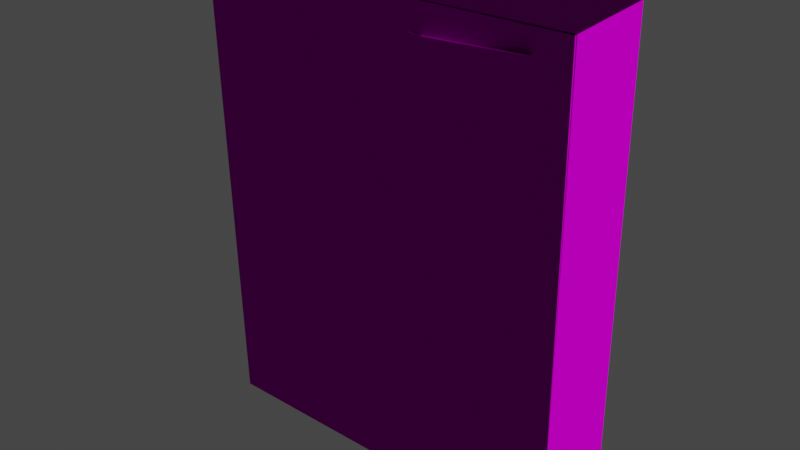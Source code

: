 # Source: EscapeGateLeft.blend  (saved by Blender 2.90.8; exported with 4.5.12 LTS)
import bpy
from mathutils import Matrix  # noqa: F401  (used for matrix-valued properties, if any)

bpy.ops.wm.read_factory_settings(use_empty=True)
scene = bpy.context.scene
scene.name = 'Scene'

# ---- collections
col_collection = bpy.data.collections.new('Collection'); scene.collection.children.link(col_collection)

# ---- images (referenced by path relative to the original .blend; pixels are not part of the script)
import os
ASSET_DIR = os.environ.get("B2B_ASSET_DIR", "")  # directory of the original .blend (textures are referenced by path, not embedded)
HERE = os.path.dirname(os.path.abspath(__file__))  # packed textures are extracted next to this script under _unpacked/

def load_image(name, relpath, width, height, colorspace="sRGB"):
    """Load a texture the original file referenced (path relative to the .blend, or extracted next to this script)."""
    p = next((c for c in (os.path.join(HERE, relpath), os.path.join(ASSET_DIR, relpath)) if relpath and os.path.exists(c)), "")
    if p:
        img = bpy.data.images.load(p, check_existing=True)
        img.name = name
    else:  # same state as the original file: an image datablock whose file is absent (Cycles renders it pink)
        img = bpy.data.images.new(name, width, height)
        img.source = "FILE"
        img.filepath = "//" + (relpath or name)
    img.colorspace_settings.name = colorspace
    return img
img_th_containment_doors_jpg = load_image('th_containment_doors.jpg', 'th_containment_doors.jpg', 1024, 1024, 'sRGB')
img_th_door_jpg = load_image('th_door.jpg', 'th_door.jpg', 1024, 1024, 'sRGB')

# ---- materials (node trees are filled in below, after node groups)
mat_material01_001 = bpy.data.materials.new('Material01.001')
mat_material01_001.use_transparent_shadow = False
mat_material01_001.roughness = 1.0
mat_material01_001.specular_intensity = 0.0
mat_material_1 = bpy.data.materials.new('material_1')
mat_material_1.use_transparent_shadow = False
mat_material_1.diffuse_color = (1.0, 1.0, 1.0, 1.0)
mat_material_1.roughness = 0.8879
mat_material_1.specular_intensity = 0.0

# ---- material node trees
mat_material01_001.use_nodes = True; mat_material01_001.node_tree.nodes.clear()
_N = mat_material01_001.node_tree.nodes; _L = mat_material01_001.node_tree.links
n0 = _N.new('ShaderNodeBsdfPrincipled'); n0.name = 'Principled BSDF'; n0.location = (10, 300)
n0.distribution = 'GGX'
n0.subsurface_method = 'BURLEY'
n0.inputs[2].default_value = 1.0
n0.inputs[3].default_value = 1.45
n0.inputs[13].default_value = 0.0
n0.inputs[27].default_value = (0.0, 0.0, 0.0, 1.0)
n0.inputs[28].default_value = 1.0
n1 = _N.new('ShaderNodeOutputMaterial'); n1.name = 'Material Output'; n1.location = (300, 300)
n2 = _N.new('ShaderNodeTexImage'); n2.name = 'Image Texture'; n2.location = (-300, 600)
n2.image = img_th_containment_doors_jpg
_L.new(n0.outputs[0], n1.inputs[0])
_L.new(n2.outputs[0], n0.inputs[0])
n1.is_active_output = True
mat_material_1.use_nodes = True; mat_material_1.node_tree.nodes.clear()
_N = mat_material_1.node_tree.nodes; _L = mat_material_1.node_tree.links
n0 = _N.new('ShaderNodeBsdfPrincipled'); n0.name = 'Principled BSDF'; n0.location = (10, 300)
n0.distribution = 'GGX'
n0.subsurface_method = 'BURLEY'
n0.inputs[2].default_value = 0.8879
n0.inputs[3].default_value = 1.45
n0.inputs[13].default_value = 0.0
n0.inputs[27].default_value = (0.0, 0.0, 0.0, 1.0)
n0.inputs[28].default_value = 1.0
n1 = _N.new('ShaderNodeOutputMaterial'); n1.name = 'Material Output'; n1.location = (300, 300)
n2 = _N.new('ShaderNodeTexImage'); n2.name = 'Image Texture'; n2.location = (-300, 600)
n2.image = img_th_door_jpg
_L.new(n0.outputs[0], n1.inputs[0])
_L.new(n2.outputs[0], n0.inputs[0])
n1.is_active_output = True

# ---- world
world_world = bpy.data.worlds.new('World'); scene.world = world_world
world_world.use_nodes = True; world_world.node_tree.nodes.clear()
_N = world_world.node_tree.nodes; _L = world_world.node_tree.links
n0 = _N.new('ShaderNodeOutputWorld'); n0.name = 'World Output'; n0.location = (300, 300)
n1 = _N.new('ShaderNodeBackground'); n1.name = 'Background'; n1.location = (10, 300)
n1.inputs[0].default_value = (0.05088, 0.05088, 0.05088, 1.0)
_L.new(n1.outputs[0], n0.inputs[0])
n0.is_active_output = True
world_world.color = (0.05088, 0.05088, 0.05088)
world_world.use_sun_shadow = False
world_world.sun_shadow_jitter_overblur = 0.0

# ---- meshes
me_contdoorleft = bpy.data.meshes.new('ContDoorLeft')
me_contdoorleft.from_pydata([(3.264, 0.503, -0.3304), (3.989, 1.026, -0.2979), (4.462, 0.5025, -0.2792), (3.969, 4.922, -0.2873), (3.242, 5.438, -0.3169), (4.475, 5.521, -0.2658), (3.262, 0.9545, -0.3292), (1.441, 2.573, -0.4023), (0.8082, 2.462, -0.4297), (3.244, 4.988, -0.3182), (1.437, 3.35, -0.4002), (0.8031, 3.455, -0.427), (3.246, 5.439, -0.4135), (0.389, 5.424, -0.5358), (0.3875, 5.827, -0.5352), (4.466, 0.5028, -0.3758), (0.4235, 0.0503, -0.6435), (0.415, 0.4824, -0.5491), (4.468, 0.1074, -0.3758), (1.431, 2.572, -0.1625), (3.959, 4.921, -0.04751), (3.978, 1.026, -0.05807), (1.427, 3.35, -0.1604), (3.234, 4.987, -0.07832), (0.7829, 5.425, -0.1819), (3.232, 5.438, -0.07709), (0.7929, 3.454, -0.1872), (0.808, 0.4901, -0.1952), (3.252, 0.9538, -0.08935), (3.254, 0.5023, -0.09059), (0.798, 2.461, -0.1899), (0.7931, 5.426, -0.4217), (0.8182, 0.4908, -0.4351), (0.4065, 0.0851, -0.2633), (0.4103, 0.4815, -0.4525), (0.3778, 5.825, -0.2494), (0.3851, 5.423, -0.4392), (-0.009176, 5.822, -0.2644), (0.02005, 0.08513, -0.2799), (4.481, 5.521, -0.3624), (0.1679, 0.06428, -0.09444), (0.1387, 5.801, -0.07889), (3.957, 1.024, 0.4496), (3.232, 0.5008, 0.4171), (4.43, 0.5003, 0.4684), (3.21, 5.436, 0.4306), (3.937, 4.92, 0.4602), (4.443, 5.519, 0.4817), (3.212, 4.986, 0.4294), (1.405, 3.348, 0.3473), (0.7712, 3.453, 0.3205), (3.23, 0.9523, 0.4184), (1.409, 2.571, 0.3452), (0.7762, 2.46, 0.3178), (3.206, 5.436, 0.5272), (0.3472, 5.824, 0.4066), (0.3487, 5.421, 0.405), (3.947, 4.921, 0.2204), (1.42, 2.571, 0.1054), (3.967, 1.025, 0.2098), (1.415, 3.349, 0.1075), (0.7714, 5.425, 0.08601), (3.222, 4.987, 0.1896), (3.22, 5.437, 0.1908), (0.7814, 3.454, 0.08067), (3.24, 0.9531, 0.1785), (0.7965, 0.4893, 0.07264), (3.242, 0.5015, 0.1773), (0.7865, 2.46, 0.07798), (0.7611, 5.424, 0.3258), (0.7863, 0.4886, 0.3125), (0.3783, 0.4793, 0.295), (0.3908, 0.08403, 0.1038), (0.3752, 0.08325, 0.3894), (0.362, 5.824, 0.1211), (0.3531, 5.421, 0.3084), (-0.02488, 5.821, 0.1029), (0.00434, 0.08406, 0.08734), (4.441, 5.519, 0.5784), (0.3748, 0.4796, 0.3916), (4.916, 0.04208, 0.5133), (4.905, 5.799, 0.5287), (0.1742, 5.777, 0.5077), (0.2526, 0.03721, 0.4354), (4.893, 5.85, -0.6288), (4.917, 0.1036, -0.6619), (0.1996, 0.02421, -0.6698), (0.1751, 5.838, -0.6675), (0.2444, 0.03633, 0.4353), (0.1978, 0.02154, -0.6865), (4.892, 5.789, 0.5465), (0.1975, 0.02168, -0.6745)], [], [(0, 1, 2), (3, 4, 5), (6, 1, 0), (6, 7, 1), (8, 7, 6), (3, 9, 4), (10, 9, 3), (10, 11, 9), (11, 7, 8), (10, 7, 11), (12, 13, 14), (15, 16, 17), (15, 18, 16), (19, 20, 21), (19, 22, 20), (23, 24, 25), (23, 26, 24), (27, 28, 29), (27, 30, 28), (21, 3, 1), (21, 20, 3), (20, 10, 3), (20, 22, 10), (22, 7, 10), (22, 19, 7), (19, 1, 7), (19, 21, 1), (25, 31, 4), (25, 24, 31), (24, 11, 31), (24, 26, 11), (26, 9, 11), (26, 23, 9), (23, 4, 9), (23, 25, 4), (29, 6, 0), (29, 28, 6), (28, 8, 6), (28, 30, 8), (30, 32, 8), (30, 27, 32), (27, 0, 32), (27, 29, 0), (33, 34, 16), (35, 14, 36), (33, 36, 34), (33, 35, 36), (37, 33, 38), (37, 35, 33), (36, 32, 34), (36, 8, 32), (36, 11, 8), (31, 11, 36), (1, 5, 2), (1, 3, 5), (12, 31, 13), (12, 4, 31), (12, 5, 4), (12, 39, 5), (13, 31, 36), (13, 36, 14), (15, 0, 2), (17, 0, 15), (17, 32, 0), (17, 34, 32), (17, 16, 34), (37, 40, 41), (37, 38, 40), (42, 43, 44), (45, 46, 47), (48, 46, 45), (48, 49, 46), (50, 49, 48), (42, 51, 43), (52, 51, 42), (52, 53, 51), (53, 49, 50), (49, 53, 52), (54, 55, 56), (57, 58, 59), (57, 60, 58), (61, 62, 63), (61, 64, 62), (65, 66, 67), (65, 68, 66), (46, 59, 42), (46, 57, 59), (49, 57, 46), (49, 60, 57), (52, 60, 49), (52, 58, 60), (42, 58, 52), (42, 59, 58), (69, 63, 45), (69, 61, 63), (50, 61, 69), (50, 64, 61), (48, 64, 50), (48, 62, 64), (45, 62, 48), (45, 63, 62), (51, 67, 43), (51, 65, 67), (53, 65, 51), (53, 68, 65), (70, 68, 53), (70, 66, 68), (43, 66, 70), (43, 67, 66), (71, 72, 73), (55, 74, 75), (75, 72, 71), (75, 74, 72), (72, 76, 77), (72, 74, 76), (75, 50, 69), (71, 50, 75), (71, 53, 50), (71, 70, 53), (42, 47, 46), (42, 44, 47), (54, 69, 45), (54, 56, 69), (47, 54, 45), (47, 78, 54), (69, 56, 75), (75, 56, 55), (79, 43, 70), (71, 79, 70), (73, 79, 71), (40, 76, 41), (40, 77, 76), (80, 81, 82), (83, 80, 82), (84, 85, 86), (87, 84, 86), (88, 89, 85), (80, 88, 85), (90, 84, 87), (82, 90, 87), (85, 84, 90), (80, 85, 90), (87, 91, 83), (82, 87, 83)])
me_contdoorleft.polygons.foreach_set('use_smooth', [True] * 144)
me_contdoorleft.polygons.foreach_set('material_index', [0, 0, 0, 0, 0, 0, 0, 0, 0, 0, 0, 0, 0, 0, 0, 0, 0, 0, 0, 0, 0, 0, 0, 0, 0, 0, 0, 0, 0, 0, 0, 0, 0, 0, 0, 0, 0, 0, 0, 0, 0, 0, 0, 0, 0, 0, 0, 0, 0, 0, 0, 0, 0, 0, 0, 0, 0, 0, 0, 0, 0, 0, 0, 0, 0, 0, 0, 0, 0, 0, 0, 0, 0, 0, 0, 0, 0, 0, 0, 0, 0, 0, 0, 0, 0, 0, 0, 0, 0, 0, 0, 0, 0, 0, 0, 0, 0, 0, 0, 0, 0, 0, 0, 0, 0, 0, 0, 0, 0, 0, 0, 0, 0, 0, 0, 0, 0, 0, 0, 0, 0, 0, 0, 0, 0, 0, 0, 0, 0, 0, 0, 0, 1, 1, 1, 1, 1, 1, 1, 1, 1, 1, 1, 1])
_k = set([(0, 6), (0, 32), (1, 3), (1, 7), (1, 21), (3, 10), (4, 9), (4, 31), (6, 8), (7, 10), (8, 30), (8, 32), (9, 11), (11, 26), (11, 31), (13, 36), (17, 34), (19, 21), (19, 22), (20, 21), (20, 22), (23, 25), (23, 26), (24, 25), (24, 26), (27, 29), (27, 30), (28, 29), (28, 30), (34, 36), (42, 46), (42, 52), (42, 59), (43, 51), (43, 70), (45, 48), (45, 69), (46, 49), (48, 50), (49, 52), (50, 64), (50, 69), (51, 53), (53, 68), (53, 70), (56, 75), (57, 59), (57, 60), (58, 59), (58, 60), (61, 63), (61, 64), (62, 63), (62, 64), (65, 67), (65, 68), (66, 67), (66, 68), (71, 75), (71, 79), (80, 82), (80, 85), (82, 83), (82, 87), (83, 87), (84, 85), (84, 87), (84, 90), (85, 88), (87, 90)])
me_contdoorleft.attributes.new('sharp_edge', 'BOOLEAN', 'EDGE').data.foreach_set('value', [ (min(e.vertices), max(e.vertices)) in _k for e in me_contdoorleft.edges])
_uv = me_contdoorleft.uv_layers.new(name='UVMap')
_uv.uv.foreach_set('vector', [0.3367, -0.767, 0.4002, -0.7212, 0.4407, -0.7672, 0.4001, -0.3824, 0.3368, -0.3368, 0.4405, -0.3368, 0.337, -0.7272, 0.4002, -0.7212, 0.3367, -0.767, 0.337, -0.7272, 0.1791, -0.5857, 0.4002, -0.7212, 0.1239, -0.5952, 0.1791, -0.5857, 0.337, -0.7272, 0.4001, -0.3824, 0.337, -0.3764, 0.3368, -0.3368, 0.179, -0.5181, 0.337, -0.3764, 0.4001, -0.3824, 0.179, -0.5181, 0.1239, -0.5087, 0.337, -0.3764, 0.1239, -0.5087, 0.1791, -0.5857, 0.1239, -0.5952, 0.179, -0.5181, 0.1791, -0.5857, 0.1239, -0.5087, 0.3364, -0.3275, 0.08981, -0.3276, 0.09045, -0.291, 0.4396, -0.7763, 0.09032, -0.8128, 0.08991, -0.7768, 0.4396, -0.7763, 0.4392, -0.8122, 0.09032, -0.8128, 0.1976, -0.5795, 0.3871, -0.4053, 0.3871, -0.6957, 0.1976, -0.5795, 0.1976, -0.5215, 0.3871, -0.4053, 0.3142, -0.3779, 0.1354, -0.3451, 0.3142, -0.3451, 0.3142, -0.3779, 0.1354, -0.4889, 0.1354, -0.3451, 0.134, -0.759, 0.3165, -0.7253, 0.3165, -0.759, 0.134, -0.759, 0.134, -0.6121, 0.3165, -0.7253, 0.9886, -0.9436, 0.7316, -0.9278, 0.9886, -0.9278, 0.9886, -0.9436, 0.7316, -0.9436, 0.7316, -0.9278, 0.7316, -0.9436, 0.5841, -0.9278, 0.7316, -0.9278, 0.7316, -0.9436, 0.5841, -0.9436, 0.5841, -0.9278, 0.5841, -0.9436, 0.5328, -0.9278, 0.5841, -0.9278, 0.5841, -0.9436, 0.5328, -0.9436, 0.5328, -0.9278, 0.5328, -0.9436, 0.3824, -0.9278, 0.5328, -0.9278, 0.5328, -0.9436, 0.3824, -0.9436, 0.3824, -0.9278, 0.6861, -0.8909, 0.8422, -0.8756, 0.6861, -0.8756, 0.6861, -0.8909, 0.8422, -0.8909, 0.8422, -0.8756, 0.8422, -0.8909, 0.9884, -0.8756, 0.8422, -0.8756, 0.8422, -0.8909, 0.9884, -0.8909, 0.9884, -0.8756, 0.5376, -0.8909, 0.6574, -0.8756, 0.5376, -0.8756, 0.5376, -0.8909, 0.6574, -0.8909, 0.6574, -0.8756, 0.6574, -0.8909, 0.6861, -0.8756, 0.6574, -0.8756, 0.6574, -0.8909, 0.6861, -0.8909, 0.6861, -0.8756, 0.6858, -0.9169, 0.657, -0.9017, 0.6858, -0.9017, 0.6858, -0.9169, 0.657, -0.9169, 0.657, -0.9017, 0.657, -0.9169, 0.5375, -0.9017, 0.657, -0.9017, 0.657, -0.9169, 0.5375, -0.9169, 0.5375, -0.9017, 0.9875, -0.9169, 0.8415, -0.9017, 0.9875, -0.9017, 0.9875, -0.9169, 0.8415, -0.9169, 0.8415, -0.9017, 0.8415, -0.9169, 0.6858, -0.9017, 0.8415, -0.9017, 0.8415, -0.9169, 0.6858, -0.9169, 0.6858, -0.9017, 0.06572, -0.813, 0.08209, -0.7769, 0.09032, -0.8128, 0.06586, -0.2909, 0.09045, -0.291, 0.08209, -0.3277, 0.06572, -0.813, 0.08209, -0.3277, 0.08209, -0.7769, 0.06572, -0.813, 0.06586, -0.2909, 0.08209, -0.3277, 0.03062, -0.2908, 0.06572, -0.813, 0.03052, -0.813, 0.03062, -0.2908, 0.06586, -0.2909, 0.06572, -0.813, 0.08877, -0.3369, 0.1243, -0.7672, 0.08892, -0.7676, 0.08877, -0.3369, 0.1239, -0.5952, 0.1243, -0.7672, 0.08877, -0.3369, 0.1239, -0.5087, 0.1239, -0.5952, 0.1242, -0.3369, 0.1239, -0.5087, 0.08877, -0.3369, 0.4002, -0.7212, 0.4405, -0.3368, 0.4407, -0.7672, 0.4002, -0.7212, 0.4001, -0.3824, 0.4405, -0.3368, 0.3364, -0.3275, 0.1242, -0.3369, 0.08981, -0.3276, 0.3364, -0.3275, 0.3368, -0.3368, 0.1242, -0.3369, 0.3364, -0.3275, 0.4405, -0.3368, 0.3368, -0.3368, 0.3364, -0.3275, 0.4397, -0.3275, 0.4405, -0.3368, 0.08981, -0.3276, 0.1242, -0.3369, 0.08877, -0.3369, 0.08981, -0.3276, 0.08209, -0.3277, 0.09045, -0.291, 0.4396, -0.7763, 0.3367, -0.767, 0.4407, -0.7672, 0.08991, -0.7768, 0.3367, -0.767, 0.4396, -0.7763, 0.08991, -0.7768, 0.1243, -0.7672, 0.3367, -0.767, 0.08991, -0.7768, 0.08892, -0.7676, 0.1243, -0.7672, 0.08991, -0.7768, 0.09032, -0.8128, 0.08209, -0.7769, 0.03062, -0.2908, 0.01379, -0.813, 0.01389, -0.2908, 0.03062, -0.2908, 0.03052, -0.813, 0.01379, -0.813, 0.4002, -0.7212, 0.3367, -0.767, 0.4407, -0.7672, 0.3368, -0.3368, 0.4001, -0.3824, 0.4405, -0.3368, 0.337, -0.3764, 0.4001, -0.3824, 0.3368, -0.3368, 0.337, -0.3764, 0.179, -0.5181, 0.4001, -0.3824, 0.1239, -0.5087, 0.179, -0.5181, 0.337, -0.3764, 0.4002, -0.7212, 0.337, -0.7272, 0.3367, -0.767, 0.1791, -0.5857, 0.337, -0.7272, 0.4002, -0.7212, 0.1791, -0.5857, 0.1239, -0.5952, 0.337, -0.7272, 0.1239, -0.5952, 0.179, -0.5181, 0.1239, -0.5087, 0.179, -0.5181, 0.1239, -0.5952, 0.1791, -0.5857, 0.3364, -0.3275, 0.09045, -0.291, 0.08981, -0.3276, 0.3871, -0.4053, 0.1976, -0.5795, 0.3871, -0.6957, 0.3871, -0.4053, 0.1976, -0.5215, 0.1976, -0.5795, 0.1354, -0.3451, 0.3142, -0.3779, 0.3142, -0.3451, 0.1354, -0.3451, 0.1354, -0.4889, 0.3142, -0.3779, 0.3165, -0.7253, 0.134, -0.759, 0.3165, -0.759, 0.3165, -0.7253, 0.134, -0.6121, 0.134, -0.759, 0.7316, -0.9278, 0.9886, -0.9436, 0.9886, -0.9278, 0.7316, -0.9278, 0.7316, -0.9436, 0.9886, -0.9436, 0.5841, -0.9278, 0.7316, -0.9436, 0.7316, -0.9278, 0.5841, -0.9278, 0.5841, -0.9436, 0.7316, -0.9436, 0.5328, -0.9278, 0.5841, -0.9436, 0.5841, -0.9278, 0.5328, -0.9278, 0.5328, -0.9436, 0.5841, -0.9436, 0.3824, -0.9278, 0.5328, -0.9436, 0.5328, -0.9278, 0.3824, -0.9278, 0.3824, -0.9436, 0.5328, -0.9436, 0.8422, -0.8756, 0.6861, -0.8909, 0.6861, -0.8756, 0.8422, -0.8756, 0.8422, -0.8909, 0.6861, -0.8909, 0.9884, -0.8756, 0.8422, -0.8909, 0.8422, -0.8756, 0.9884, -0.8756, 0.9884, -0.8909, 0.8422, -0.8909, 0.6574, -0.8756, 0.5376, -0.8909, 0.5376, -0.8756, 0.6574, -0.8756, 0.6574, -0.8909, 0.5376, -0.8909, 0.6861, -0.8756, 0.6574, -0.8909, 0.6574, -0.8756, 0.6861, -0.8756, 0.6861, -0.8909, 0.6574, -0.8909, 0.657, -0.9017, 0.6858, -0.9169, 0.6858, -0.9017, 0.657, -0.9017, 0.657, -0.9169, 0.6858, -0.9169, 0.5375, -0.9017, 0.657, -0.9169, 0.657, -0.9017, 0.5375, -0.9017, 0.5375, -0.9169, 0.657, -0.9169, 0.8415, -0.9017, 0.9875, -0.9169, 0.9875, -0.9017, 0.8415, -0.9017, 0.8415, -0.9169, 0.9875, -0.9169, 0.6858, -0.9017, 0.8415, -0.9169, 0.8415, -0.9017, 0.6858, -0.9017, 0.6858, -0.9169, 0.8415, -0.9169, 0.08209, -0.7769, 0.06572, -0.813, 0.09032, -0.8128, 0.09045, -0.291, 0.06586, -0.2909, 0.08209, -0.3277, 0.08209, -0.3277, 0.06572, -0.813, 0.08209, -0.7769, 0.08209, -0.3277, 0.06586, -0.2909, 0.06572, -0.813, 0.06572, -0.813, 0.03062, -0.2908, 0.03052, -0.813, 0.06572, -0.813, 0.06586, -0.2909, 0.03062, -0.2908, 0.08877, -0.3369, 0.1239, -0.5087, 0.1242, -0.3369, 0.08892, -0.7676, 0.1239, -0.5087, 0.08877, -0.3369, 0.08892, -0.7676, 0.1239, -0.5952, 0.1239, -0.5087, 0.08892, -0.7676, 0.1243, -0.7672, 0.1239, -0.5952, 0.4002, -0.7212, 0.4405, -0.3368, 0.4001, -0.3824, 0.4002, -0.7212, 0.4407, -0.7672, 0.4405, -0.3368, 0.3364, -0.3275, 0.1242, -0.3369, 0.3368, -0.3368, 0.3364, -0.3275, 0.08981, -0.3276, 0.1242, -0.3369, 0.4405, -0.3368, 0.3364, -0.3275, 0.3368, -0.3368, 0.4405, -0.3368, 0.4397, -0.3275, 0.3364, -0.3275, 0.1242, -0.3369, 0.08981, -0.3276, 0.08877, -0.3369, 0.08209, -0.3277, 0.08981, -0.3276, 0.09045, -0.291, 0.08991, -0.7768, 0.3367, -0.767, 0.1243, -0.7672, 0.08892, -0.7676, 0.08991, -0.7768, 0.1243, -0.7672, 0.09032, -0.8128, 0.08991, -0.7768, 0.08209, -0.7769, 0.01379, -0.813, 0.03062, -0.2908, 0.01389, -0.2908, 0.01379, -0.813, 0.03052, -0.813, 0.03062, -0.2908, -0.7487, -0.0032, -0.7487, 0.9958, -0.2496, 0.9958, -0.2496, -0.0032, -0.7487, -0.0032, -0.2496, 0.9958, -0.7487, 0.9958, -0.7487, -0.0032, -0.2496, -0.0032, -0.2496, 0.9958, -0.7487, 0.9958, -0.2496, -0.0032, 0.2496, -0.0416, 0.2496, 0.0096, 0.7487, 0.0096, 0.7487, -0.0416, 0.2496, -0.0416, 0.7487, 0.0096, 0.7487, -0.0416, 0.7487, 0.0096, 0.2496, 0.0096, 0.2496, -0.0416, 0.7487, -0.0416, 0.2496, 0.0096, 0.5208, -0.0032, 0.5208, 0.9958, 0.4774, 0.9958, 0.4774, -0.0032, 0.5208, -0.0032, 0.4774, 0.9958, 0.7487, 0.9958, 0.7487, -0.0032, 0.714, -0.0032, 0.714, 0.9958, 0.7487, 0.9958, 0.714, -0.0032])
me_contdoorleft.materials.append(mat_material01_001)
me_contdoorleft.materials.append(mat_material_1)
me_contdoorleft.use_remesh_fix_poles = True
me_contdoorleft.use_remesh_preserve_attributes = False
me_contdoorleft.use_mirror_vertex_groups = False
me_contdoorleft.update()
me_contdoorleft.normals_split_custom_set([tuple(v) for v in zip(*[iter([0.02211, 0.8159, -0.5778, 0.04247, 0.002761, -0.9991, 0.03585, 0.4499, -0.8924, 0.0427, 0.002915, -0.9991, 0.03362, -0.705, -0.7084, 0.03807, -0.5523, -0.8328, 0.04273, 0.002925, -0.9991, 0.04247, 0.002761, -0.9991, 0.02211, 0.8159, -0.5778, 0.04273, 0.002925, -0.9991, 0.04273, 0.002926, -0.9991, 0.04247, 0.002761, -0.9991, 0.04273, 0.002926, -0.9991, 0.04273, 0.002926, -0.9991, 0.04273, 0.002925, -0.9991, 0.0427, 0.002915, -0.9991, 0.04273, 0.002926, -0.9991, 0.03362, -0.705, -0.7084, 0.04273, 0.002925, -0.9991, 0.04273, 0.002926, -0.9991, 0.0427, 0.002915, -0.9991, 0.04273, 0.002925, -0.9991, 0.04273, 0.002926, -0.9991, 0.04273, 0.002926, -0.9991, 0.04273, 0.002926, -0.9991, 0.04273, 0.002926, -0.9991, 0.04273, 0.002926, -0.9991, 0.04273, 0.002925, -0.9991, 0.04273, 0.002926, -0.9991, 0.04273, 0.002926, -0.9991, 0.02948, -0.7991, -0.6005, -0.3852, -0.818, -0.4271, -0.6784, -0.0008128, -0.7347, 0.0291, 0.6962, -0.7173, -0.6772, -0.001957, -0.7358, -0.2925, 0.8906, -0.3483, 0.0291, 0.6962, -0.7173, 0.04273, 6.117e-05, -0.9991, -0.6772, -0.001957, -0.7358, 0.04273, 0.002925, -0.9991, 0.04273, 0.002925, -0.9991, 0.04273, 0.002926, -0.9991, 0.04273, 0.002925, -0.9991, 0.04273, 0.002925, -0.9991, 0.04273, 0.002925, -0.9991, 0.04273, 0.002926, -0.9991, 0.04273, 0.002926, -0.9991, 0.04273, 0.002926, -0.9991, 0.04273, 0.002926, -0.9991, 0.04273, 0.002926, -0.9991, 0.04273, 0.002926, -0.9991, 0.04273, 0.002925, -0.9991, 0.04273, 0.002924, -0.9991, 0.04273, 0.002923, -0.9991, 0.04273, 0.002925, -0.9991, 0.04273, 0.002926, -0.9991, 0.04273, 0.002924, -0.9991, -0.9991, -0.004973, -0.04271, -0.8628, -0.5041, -0.03837, -0.9991, -0.004972, -0.04271, -0.9991, -0.004973, -0.04271, 0.03182, -0.9995, -0.001732, -0.8628, -0.5041, -0.03837, 0.03182, -0.9995, -0.001732, 0.7708, -0.6364, 0.03105, -0.8628, -0.5041, -0.03837, 0.03182, -0.9995, -0.001732, 0.9482, -0.3153, 0.03964, 0.7708, -0.6364, 0.03105, 0.9482, -0.3153, 0.03964, 0.9448, 0.325, 0.04161, 0.7708, -0.6364, 0.03105, 0.9482, -0.3153, 0.03964, 0.7642, 0.6441, 0.03479, 0.9448, 0.325, 0.04161, 0.7642, 0.6441, 0.03479, 0.518, 0.855, 0.0247, 0.9448, 0.325, 0.04161, 0.7642, 0.6441, 0.03479, 0.518, 0.855, 0.02467, 0.518, 0.855, 0.0247, -0.4423, -0.8966, -0.02166, 0.4513, -0.8922, 0.01673, -0.8915, -0.4512, -0.03944, -0.4423, -0.8966, -0.02166, 0.8959, -0.4427, 0.03703, 0.4513, -0.8922, 0.01673, 0.8959, -0.4427, 0.03703, 0.9991, 0.004973, 0.04275, 0.4513, -0.8922, 0.01673, 0.8959, -0.4427, 0.03703, 0.9991, 0.004973, 0.04275, 0.9991, 0.004973, 0.04275, -0.5311, 0.8471, -0.02021, -0.773, 0.6336, -0.03127, -0.5311, 0.8471, -0.02021, -0.5311, 0.8471, -0.02021, -0.9485, 0.3144, -0.0397, -0.773, 0.6336, -0.03127, -0.9485, 0.3144, -0.0397, -0.8915, -0.4512, -0.03944, -0.773, 0.6336, -0.03127, -0.9485, 0.3144, -0.0397, -0.4423, -0.8966, -0.02166, -0.8915, -0.4512, -0.03944, -0.8957, 0.4432, -0.03686, -0.9455, -0.323, -0.04128, -0.4512, 0.8922, -0.01677, -0.8957, 0.4432, -0.03686, -0.7667, -0.641, -0.03469, -0.9455, -0.323, -0.04128, -0.7667, -0.641, -0.03469, -0.5225, -0.8523, -0.02483, -0.9455, -0.323, -0.04128, -0.7667, -0.641, -0.03469, -0.5225, -0.8523, -0.02483, -0.5225, -0.8523, -0.02483, 0.9991, 0.004973, 0.04275, 0.8913, 0.4516, 0.03944, 0.9991, 0.004973, 0.04275, 0.9991, 0.004973, 0.04275, 0.4422, 0.8966, 0.02166, 0.8913, 0.4516, 0.03944, 0.4422, 0.8966, 0.02166, -0.4512, 0.8922, -0.01677, 0.8913, 0.4516, 0.03944, 0.4422, 0.8966, 0.02166, -0.8957, 0.4432, -0.03686, -0.4512, 0.8922, -0.01677, -0.8131, -0.003964, -0.582, -0.9993, -0.003716, -0.03685, -0.6772, -0.001957, -0.7358, -0.8794, -0.002029, -0.476, -0.6784, -0.0008128, -0.7347, -0.9994, -0.0039, -0.03305, -0.8131, -0.003964, -0.582, -0.9994, -0.0039, -0.03305, -0.9993, -0.003716, -0.03685, -0.8131, -0.003964, -0.582, -0.8794, -0.002029, -0.476, -0.9994, -0.0039, -0.03305, -0.3436, 0.003317, -0.9391, -0.8131, -0.003964, -0.582, -0.3425, 0.0008494, -0.9395, -0.3436, 0.003317, -0.9391, -0.8794, -0.002029, -0.476, -0.8131, -0.003964, -0.582, 0.04138, -0.2393, -0.9701, 0.02099, 0.6976, -0.7162, 0.01395, 0.711, -0.7031, 0.04138, -0.2393, -0.9701, 0.04273, 0.002926, -0.9991, 0.02099, 0.6976, -0.7162, 0.04138, -0.2393, -0.9701, 0.04273, 0.002926, -0.9991, 0.04273, 0.002926, -0.9991, 0.01865, -0.9476, -0.3188, 0.04273, 0.002926, -0.9991, 0.04138, -0.2393, -0.9701, 0.04247, 0.002761, -0.9991, 0.03807, -0.5523, -0.8328, 0.03585, 0.4499, -0.8924, 0.04247, 0.002761, -0.9991, 0.0427, 0.002915, -0.9991, 0.03807, -0.5523, -0.8328, 0.02948, -0.7991, -0.6005, 0.01865, -0.9476, -0.3188, -0.3852, -0.818, -0.4271, 0.02948, -0.7991, -0.6005, 0.03362, -0.705, -0.7084, 0.01865, -0.9476, -0.3188, 0.02948, -0.7991, -0.6005, 0.03807, -0.5523, -0.8328, 0.03362, -0.705, -0.7084, 0.02948, -0.7991, -0.6005, 0.03337, -0.7055, -0.708, 0.03807, -0.5523, -0.8328, -0.3852, -0.818, -0.4271, 0.01865, -0.9476, -0.3188, 0.04138, -0.2393, -0.9701, -0.3852, -0.818, -0.4271, -0.9994, -0.0039, -0.03305, -0.6784, -0.0008128, -0.7347, 0.0291, 0.6962, -0.7173, 0.02211, 0.8159, -0.5778, 0.03585, 0.4499, -0.8924, -0.2925, 0.8906, -0.3483, 0.02211, 0.8159, -0.5778, 0.0291, 0.6962, -0.7173, -0.2925, 0.8906, -0.3483, 0.02099, 0.6976, -0.7162, 0.02211, 0.8159, -0.5778, -0.2925, 0.8906, -0.3483, 0.01395, 0.711, -0.7031, 0.02099, 0.6976, -0.7162, -0.2925, 0.8906, -0.3483, -0.6772, -0.001957, -0.7358, -0.9993, -0.003716, -0.03685, -0.3436, 0.003317, -0.9391, -0.9991, -0.004973, -0.04275, -0.9991, -0.004973, -0.04276, -0.3436, 0.003317, -0.9391, -0.3425, 0.0008494, -0.9395, -0.9991, -0.004973, -0.04275, -0.04247, -0.002762, 0.9991, -0.0275, 0.8125, 0.5823, -0.03691, 0.4447, 0.8949, -0.02679, -0.7092, 0.7045, -0.0427, -0.002916, 0.9991, -0.03304, -0.5571, 0.8298, -0.04273, -0.002925, 0.9991, -0.0427, -0.002916, 0.9991, -0.02679, -0.7092, 0.7045, -0.04273, -0.002925, 0.9991, -0.04273, -0.002925, 0.9991, -0.0427, -0.002916, 0.9991, -0.04273, -0.002926, 0.9991, -0.04273, -0.002925, 0.9991, -0.04273, -0.002925, 0.9991, -0.04247, -0.002762, 0.9991, -0.04273, -0.002926, 0.9991, -0.0275, 0.8125, 0.5823, -0.04273, -0.002926, 0.9991, -0.04273, -0.002926, 0.9991, -0.04247, -0.002762, 0.9991, -0.04273, -0.002926, 0.9991, -0.04273, -0.002926, 0.9991, -0.04273, -0.002926, 0.9991, -0.04273, -0.002926, 0.9991, -0.04273, -0.002925, 0.9991, -0.04273, -0.002926, 0.9991, -0.04273, -0.002925, 0.9991, -0.04273, -0.002926, 0.9991, -0.04273, -0.002926, 0.9991, -0.0217, -0.8026, 0.5961, -0.7386, -0.004936, 0.6741, -0.4201, -0.8204, 0.3879, -0.04273, -0.002925, 0.9991, -0.04273, -0.002925, 0.9991, -0.04273, -0.002926, 0.9991, -0.04273, -0.002925, 0.9991, -0.04273, -0.002924, 0.9991, -0.04273, -0.002925, 0.9991, -0.04273, -0.002926, 0.9991, -0.04273, -0.002925, 0.9991, -0.04273, -0.002925, 0.9991, -0.04273, -0.002926, 0.9991, -0.04273, -0.002926, 0.9991, -0.04273, -0.002925, 0.9991, -0.04273, -0.002926, 0.9991, -0.04273, -0.002926, 0.9991, -0.04273, -0.002926, 0.9991, -0.04273, -0.002926, 0.9991, -0.04273, -0.002926, 0.9991, -0.04273, -0.002926, 0.9991, -0.8628, -0.5041, -0.03838, -0.9991, -0.004972, -0.04275, -0.9991, -0.004972, -0.04276, -0.8628, -0.5041, -0.03838, 0.03181, -0.9995, -0.001565, -0.9991, -0.004972, -0.04275, 0.7708, -0.6364, 0.0311, 0.03181, -0.9995, -0.001565, -0.8628, -0.5041, -0.03838, 0.7708, -0.6364, 0.0311, 0.9482, -0.3153, 0.03962, 0.03181, -0.9995, -0.001565, 0.9448, 0.325, 0.04106, 0.9482, -0.3153, 0.03962, 0.7708, -0.6364, 0.0311, 0.9448, 0.325, 0.04106, 0.7642, 0.6441, 0.03428, 0.9482, -0.3153, 0.03962, 0.518, 0.855, 0.02462, 0.7642, 0.6441, 0.03428, 0.9448, 0.325, 0.04106, 0.518, 0.855, 0.02462, 0.518, 0.855, 0.02466, 0.7642, 0.6441, 0.03428, 0.4513, -0.8922, 0.01669, -0.4423, -0.8966, -0.02154, -0.8915, -0.4512, -0.03945, 0.4513, -0.8922, 0.01669, 0.8959, -0.4427, 0.03703, -0.4423, -0.8966, -0.02154, 0.9991, 0.004973, 0.04275, 0.8959, -0.4427, 0.03703, 0.4513, -0.8922, 0.01669, 0.9991, 0.004973, 0.04275, 0.9991, 0.004973, 0.04275, 0.8959, -0.4427, 0.03703, -0.773, 0.6336, -0.0312, -0.5311, 0.8471, -0.02024, -0.5311, 0.8471, -0.02024, -0.773, 0.6336, -0.0312, -0.9485, 0.3144, -0.03964, -0.5311, 0.8471, -0.02024, -0.8915, -0.4512, -0.03945, -0.9485, 0.3144, -0.03964, -0.773, 0.6336, -0.0312, -0.8915, -0.4512, -0.03945, -0.4423, -0.8966, -0.02154, -0.9485, 0.3144, -0.03964, -0.9455, -0.323, -0.04139, -0.8957, 0.4432, -0.03702, -0.4512, 0.8923, -0.01669, -0.9455, -0.323, -0.04139, -0.7667, -0.641, -0.03468, -0.8957, 0.4432, -0.03702, -0.5225, -0.8523, -0.02487, -0.7667, -0.641, -0.03468, -0.9455, -0.323, -0.04139, -0.5225, -0.8523, -0.02487, -0.5225, -0.8523, -0.02487, -0.7667, -0.641, -0.03468, 0.8913, 0.4516, 0.03945, 0.9991, 0.004973, 0.04275, 0.9991, 0.004973, 0.04275, 0.8913, 0.4516, 0.03945, 0.4422, 0.8966, 0.02154, 0.9991, 0.004973, 0.04275, -0.4512, 0.8923, -0.01669, 0.4422, 0.8966, 0.02154, 0.8913, 0.4516, 0.03945, -0.4512, 0.8923, -0.01669, -0.8957, 0.4432, -0.03702, 0.4422, 0.8966, 0.02154, -0.9988, -0.003691, -0.04869, -0.8599, -0.005905, 0.5105, -0.7376, -0.006143, 0.6752, -0.7386, -0.004936, 0.6741, -0.9168, -0.006018, 0.3992, -0.9986, -0.003819, -0.05234, -0.9986, -0.003819, -0.05234, -0.8599, -0.005905, 0.5105, -0.9988, -0.003691, -0.04869, -0.9986, -0.003819, -0.05234, -0.9168, -0.006018, 0.3992, -0.8599, -0.005905, 0.5105, -0.8599, -0.005905, 0.5105, -0.4225, -0.004661, 0.9064, -0.4214, -0.01414, 0.9068, -0.8599, -0.005905, 0.5105, -0.9168, -0.006018, 0.3992, -0.4225, -0.004661, 0.9064, -0.0345, -0.4486, 0.8931, -0.04273, -0.002926, 0.9991, -0.007567, -0.9495, 0.3137, -0.04375, 0.314, 0.9484, -0.04273, -0.002926, 0.9991, -0.0345, -0.4486, 0.8931, -0.04375, 0.314, 0.9484, -0.04273, -0.002926, 0.9991, -0.04273, -0.002926, 0.9991, -0.04375, 0.314, 0.9484, -0.03241, 0.8812, 0.4716, -0.04273, -0.002926, 0.9991, -0.04247, -0.002762, 0.9991, -0.03304, -0.5571, 0.8298, -0.0427, -0.002916, 0.9991, -0.04247, -0.002762, 0.9991, -0.03691, 0.4447, 0.8949, -0.03304, -0.5571, 0.8298, -0.0217, -0.8026, 0.5961, -0.007567, -0.9495, 0.3137, -0.02679, -0.7092, 0.7045, -0.0217, -0.8026, 0.5961, -0.4201, -0.8204, 0.3879, -0.007567, -0.9495, 0.3137, -0.03304, -0.5571, 0.8298, -0.0217, -0.8026, 0.5961, -0.02679, -0.7092, 0.7045, -0.03304, -0.5571, 0.8298, -0.02699, -0.7096, 0.7041, -0.0217, -0.8026, 0.5961, -0.007567, -0.9495, 0.3137, -0.4201, -0.8204, 0.3879, -0.0345, -0.4486, 0.8931, -0.9986, -0.003819, -0.05234, -0.4201, -0.8204, 0.3879, -0.7386, -0.004936, 0.6741, -0.3214, 0.8886, 0.3272, -0.0275, 0.8125, 0.5823, -0.03241, 0.8812, 0.4716, -0.04375, 0.314, 0.9484, -0.3214, 0.8886, 0.3272, -0.03241, 0.8812, 0.4716, -0.7376, -0.006143, 0.6752, -0.3214, 0.8886, 0.3272, -0.9988, -0.003691, -0.04869, -0.9991, -0.004973, -0.04275, -0.4225, -0.004661, 0.9064, -0.9991, -0.004973, -0.04276, -0.9991, -0.004973, -0.04275, -0.4214, -0.01414, 0.9068, -0.4225, -0.004661, 0.9064, 0.01098, -0.9999, -0.005785, 0.01089, -0.9999, -0.005785, 0.01092, -0.9999, -0.005785, 0.01091, -0.9999, -0.005832, 0.01092, -0.9999, -0.005831, 0.01354, -0.9999, -0.005787, -0.011, 0.9999, 0.00589, -0.01096, 0.9999, 0.0059, -0.004243, 1.0, 0.005906, -0.01099, 0.9999, 0.005793, -0.011, 0.9999, 0.00589, -0.004243, 1.0, 0.005906, -0.04782, -0.006358, 0.9988, -0.04777, -0.006357, 0.9988, -0.04774, -0.006357, 0.9988, -0.04778, -0.006316, 0.9988, -0.04775, -0.006316, 0.9988, -0.04775, -0.006316, 0.9988, 0.0478, 0.006354, -0.9988, 0.04773, 0.006354, -0.9988, 0.04774, 0.006354, -0.9988, 0.04777, 0.006355, -0.9988, 0.0478, 0.006355, -0.9988, 0.04771, 0.006356, -0.9988, 0.9988, 0.01065, 0.04782, 0.9988, 0.01065, 0.04782, 0.9988, 0.01065, 0.04782, 0.9988, 0.01064, 0.04782, 0.9988, 0.01065, 0.04782, 0.9988, 0.01065, 0.04782, -0.9988, -0.01064, -0.04782, -0.9988, -0.01064, -0.04782, -0.9988, -0.01064, -0.04782, -0.9988, -0.0112, -0.04782, -0.9988, -0.01065, -0.04779, -0.9988, -0.01064, -0.04779])] * 3)])

# ---- objects
ob_escapegateleft = bpy.data.objects.new('EscapeGateLeft', me_contdoorleft)

# ---- transforms, parenting, visibility, modifiers, constraints
ob_escapegateleft.location = (0.0, 0.0, 0.0)
ob_escapegateleft.rotation_euler = (1.571, -0.0, 0.0)
ob_escapegateleft.scale = (0.55, 0.55, 0.55)
ob_escapegateleft.lineart.crease_threshold = 0.0

# ---- collection membership
col_collection.objects.link(ob_escapegateleft)

# ---- scene / render settings (as saved in the file)
scene.frame_start = 1; scene.frame_end = 250; scene.frame_set(1)
scene.render.engine = 'BLENDER_EEVEE_NEXT'
scene.cycles.use_denoising = False
scene.cycles.samples = 128
scene.cycles.sampling_pattern = 'TABULATED_SOBOL'
scene.cycles.use_adaptive_sampling = False
scene.cycles.use_light_tree = False
scene.view_settings.view_transform = 'Filmic'
bpy.context.view_layer.update()

# ---- added for rendering (the .blend has no active camera and no usable light): camera, sun
cam_auto = bpy.data.cameras.new('AutoCamera')
cam_auto.lens = 50.0
cam_auto.sensor_width = 36.0
cam_auto.clip_end = 1000.0
ob_auto_camera = bpy.data.objects.new('AutoCamera', cam_auto)
scene.collection.objects.link(ob_auto_camera)
ob_auto_camera.location = (5.28664, -4.7, 4.76789)
ob_auto_camera.rotation_euler = (1.09748, -7.21219e-08, 0.694738)
scene.camera = ob_auto_camera
light_auto_sun = bpy.data.lights.new('AutoSun', 'SUN')
light_auto_sun.energy = 3.0
light_auto_sun.angle = 0.0523599
ob_auto_sun = bpy.data.objects.new('AutoSun', light_auto_sun)
scene.collection.objects.link(ob_auto_sun)
ob_auto_sun.rotation_euler = (0.872665, 0.174533, 0.523599)
bpy.context.view_layer.update()
